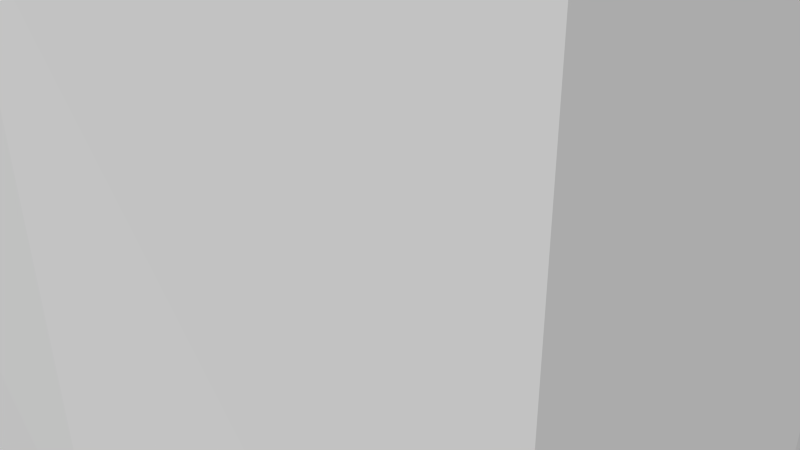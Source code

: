 # Source: RialCasa.blend  (saved by Blender 2.76.0; exported with 4.5.12 LTS)
import bpy
from mathutils import Matrix  # noqa: F401  (used for matrix-valued properties, if any)

bpy.ops.wm.read_factory_settings(use_empty=True)
scene = bpy.context.scene
scene.name = 'Scene'

# ---- collections
col_collection_1 = bpy.data.collections.new('Collection 1'); scene.collection.children.link(col_collection_1)

# ---- world
world_world = bpy.data.worlds.new('World'); scene.world = world_world
world_world.color = (0.05088, 0.05088, 0.05088)
world_world.use_sun_shadow = False
world_world.sun_shadow_jitter_overblur = 0.0
world_world.cycles.sampling_method = 'MANUAL'
world_world.cycles.sample_map_resolution = 256

# ---- cameras
cam_camera = bpy.data.cameras.new('Camera')
cam_camera.clip_end = 100.0
cam_camera.lens = 35.0
cam_camera.sensor_width = 32.0
cam_camera.sensor_height = 18.0
cam_camera.ortho_scale = 7.314
cam_camera.dof.focus_distance = 0.0
cam_camera.dof.aperture_fstop = 128.0

# ---- meshes
me_cube = bpy.data.meshes.new('Cube')
me_cube.from_pydata([(1.188, 1.731, -1.124), (1.307, -0.869, -1.075), (-1.488, -1.098, -1.173), (-1.546, 1.525, -1.187), (1.188, 1.731, 0.8759), (1.307, -0.869, 0.9253), (-1.488, -1.098, 0.8274), (-1.607, 1.502, 0.778), (-0.2214, 1.573, -1.15), (-0.1022, -1.027, -1.101), (-0.2122, 1.597, 1.968), (-0.09303, -1.003, 2.018), (1.307, 0.1881, -1.075), (-1.488, -0.04096, -1.173), (1.307, 0.1881, 0.9253), (-1.488, -0.04096, 0.8274), (-0.09303, 0.05427, 2.018), (-0.1022, 0.03054, -1.101), (-0.09639, -1.012, 0.8776), (-1.607, 1.502, 0.7672), (-0.2156, 1.588, 0.8164), (-0.2193, 1.579, -0.4269), (1.188, 1.731, -0.39), (-1.607, 1.502, -0.4656), (0.08362, 1.611, -0.419), (0.09108, 1.608, -1.144), (-0.509, 1.563, -0.435), (-0.4865, 1.56, -1.164), (0.6887, 1.677, -0.4031), (0.6948, 1.681, 0.855), (1.188, 1.731, 0.3006), (-0.2172, 1.584, 0.2787), (0.6921, 1.679, 0.2928), (0.2733, 1.635, 0.2863), (0.2691, 1.637, 0.8369)], [], [(9, 2, 13), (15, 6, 11), (14, 5, 1), (9, 18, 6), (15, 19, 23), (8, 27, 26), (25, 24, 28), (1, 5, 18), (16, 11, 5), (1, 9, 17), (17, 8, 25), (10, 16, 14), (6, 15, 13), (22, 14, 12), (10, 7, 15), (13, 3, 27), (18, 11, 6), (5, 11, 18), (20, 19, 7), (29, 34, 10), (31, 26, 19), (22, 28, 32), (25, 8, 21), (26, 27, 3), (24, 31, 33), (33, 31, 20), (30, 32, 29), (32, 33, 34), (17, 9, 13), (16, 15, 11), (12, 14, 1), (2, 9, 6), (3, 13, 23), (15, 7, 19), (23, 13, 15), (21, 8, 26), (28, 22, 0), (0, 25, 28), (9, 1, 18), (14, 16, 5), (12, 1, 17), (25, 0, 12), (12, 17, 25), (4, 10, 14), (2, 6, 13), (12, 0, 22), (22, 30, 14), (4, 14, 30), (16, 10, 15), (27, 8, 17), (17, 13, 27), (10, 20, 7), (20, 10, 34), (4, 29, 10), (19, 20, 31), (31, 21, 26), (26, 23, 19), (30, 22, 32), (24, 25, 21), (23, 26, 3), (33, 32, 28), (28, 24, 33), (21, 31, 24), (34, 33, 20), (4, 30, 29), (29, 32, 34)])
_uv = me_cube.uv_layers.new(name='UVMap')
_uv.uv.foreach_set('vector', [0.666, 0.7144, 0.6707, 0.4977, 0.8036, 0.5106, 0.3662, 0.7481, -0.03041, 0.7544, -0.02068, 0.2013, 0.2718, 1.203, -0.8118, 1.265, -0.8118, -0.3456, 0.4589, -0.8229, 0.5024, 0.9105, -0.4859, 0.8885, 0.01078, 0.08821, 0.9392, 0.118, 0.9488, 1.034, 0.5, 0.01374, 0.7594, 0.007505, 0.7562, 0.9917, -0.01586, -0.6034, -0.0113, -0.03251, -0.3983, -0.01994, 1.463, -0.8222, 1.502, 0.9302, 0.5024, 0.9105, 0.4336, 0.9299, 0.02356, 0.9535, 0.04338, 0.09762, 0.672, 0.9355, 0.666, 0.7144, 0.7989, 0.7273, 0.7989, 0.7273, 0.994, 0.7273, 0.9954, 0.7763, 1.035, 0.9259, 0.4336, 0.9299, 0.4534, 0.07394, -0.6232, 0.09839, 0.01078, 0.08821, 0.02635, 1.573, 1.86, 0.2053, 0.2718, 1.203, 0.2718, -0.3565, 0.9566, 0.2086, 0.9468, 0.7617, 0.3662, 0.7481, 0.8036, 0.5106, 0.9987, 0.5106, 0.9949, 0.6858, 0.4738, 0.1162, 0.4988, 1.115, -0.5146, 0.09423, 1.474, 0.136, 0.4988, 1.115, 0.4738, 0.1162, 0.4752, 0.2624, 1.161, 0.2465, 1.161, 0.2531, 0.02511, 0.2768, 0.2356, 0.2701, 0.4589, 0.9628, 0.1808, 0.5166, 0.3669, -0.04512, 1.066, 0.9012, -0.7178, -0.009569, -0.3983, -0.01994, -0.4005, 0.5278, 0.2401, 0.0116, 0.5, 0.01374, 0.4868, 0.9974, 0.3669, -0.04512, 0.3529, -0.6188, 1.066, -0.6644, -0.0113, -0.03251, 0.1808, 0.5166, -0.1328, 0.5226, -0.1328, 0.5226, 0.1808, 0.5166, 0.1796, 0.9398, -0.7178, 0.5339, -0.4005, 0.5278, -0.4024, 0.9703, 0.09776, 0.06294, 0.9335, 0.05251, 0.9175, 0.7083, 0.7989, 0.7273, 0.666, 0.7144, 0.8036, 0.5106, 0.3759, 0.1949, 0.3662, 0.7481, -0.02068, 0.2013, 0.2718, -0.3565, 0.2718, 1.203, -0.8118, -0.3456, -0.5248, -0.864, 0.4589, -0.8229, -0.4859, 0.8885, 0.9547, 1.595, 0.02635, 1.573, 0.9488, 1.034, 0.01078, 0.08821, 0.9391, 0.11, 0.9392, 0.118, 0.9488, 1.034, 0.02635, 1.573, 0.01078, 0.08821, 0.4868, 0.9974, 0.5, 0.01374, 0.7562, 0.9917, -0.3983, -0.01994, -0.7178, -0.009569, -0.7178, -0.5873, -0.7178, -0.5873, -0.01586, -0.6034, -0.3983, -0.01994, 0.4589, -0.8229, 1.463, -0.8222, 0.5024, 0.9105, 0.4534, 0.07394, 0.4336, 0.9299, 0.04338, 0.09762, 0.8048, 0.9484, 0.672, 0.9355, 0.7989, 0.7273, 0.9954, 0.7763, 1.0, 0.9484, 0.8048, 0.9484, 0.8048, 0.9484, 0.7989, 0.7273, 0.9954, 0.7763, 1.055, 0.06998, 1.035, 0.9259, 0.4534, 0.07394, -0.6077, 1.584, -0.6232, 0.09839, 0.02635, 1.573, 0.2718, -0.3565, 1.86, -0.3669, 1.86, 0.2053, 1.86, 0.2053, 1.86, 0.7436, 0.2718, 1.203, 1.86, 1.192, 0.2718, 1.203, 1.86, 0.7436, 0.3759, 0.1949, 0.9566, 0.2086, 0.3662, 0.7481, 0.9949, 0.6858, 0.994, 0.7273, 0.7989, 0.7273, 0.7989, 0.7273, 0.8036, 0.5106, 0.9949, 0.6858, 0.4589, 0.9628, 0.4752, 0.2624, 1.161, 0.2531, 0.4752, 0.2624, 0.4589, 0.9628, 0.2356, 0.2701, -0.2188, 0.2846, 0.02511, 0.2768, 0.4589, 0.9628, 1.066, 0.9012, 0.1796, 0.9398, 0.1808, 0.5166, 0.1808, 0.5166, 0.1824, -0.0388, 0.3669, -0.04512, 0.3669, -0.04512, 1.066, -0.06912, 1.066, 0.9012, -0.7178, 0.5339, -0.7178, -0.009569, -0.4005, 0.5278, 0.2379, 1.0, 0.2401, 0.0116, 0.4868, 0.9974, 1.066, -0.06912, 0.3669, -0.04512, 1.066, -0.6644, -0.1328, 0.5226, -0.4005, 0.5278, -0.3983, -0.01994, -0.3983, -0.01994, -0.0113, -0.03251, -0.1328, 0.5226, 0.1824, -0.0388, 0.1808, 0.5166, -0.0113, -0.03251, -0.1302, 0.956, -0.1328, 0.5226, 0.1796, 0.9398, -0.7178, 0.9868, -0.7178, 0.5339, -0.4024, 0.9703, 0.1293, 0.7034, 0.09776, 0.06294, 0.9175, 0.7083])
me_cube.materials.append(None)
me_cube.use_remesh_preserve_volume = False
me_cube.use_remesh_preserve_attributes = False
me_cube.use_mirror_vertex_groups = False
me_cube.update()

# ---- objects
ob_cube = bpy.data.objects.new('Cube', me_cube)
ob_camera = bpy.data.objects.new('Camera', cam_camera)

# ---- transforms, parenting, visibility, modifiers, constraints
ob_cube.location = (0.5253, -0.4052, 1.543)
ob_cube.scale = (3.728, 3.728, 3.728)
ob_cube.lock_rotations_4d = False
ob_cube.empty_display_type = 'ARROWS'
ob_cube.lineart.crease_threshold = 0.0
ob_camera.location = (7.481, -6.508, 5.344)
ob_camera.rotation_euler = (1.109, 0.01082, 0.8149)
ob_camera.lock_rotations_4d = False
ob_camera.empty_display_type = 'ARROWS'
ob_camera.color = (0.0, 0.0, 0.0, 0.0)
ob_camera.display_type = 'WIRE'
ob_camera.lineart.crease_threshold = 0.0

# ---- collection membership
col_collection_1.objects.link(ob_cube)
col_collection_1.objects.link(ob_camera)

# ---- scene / render settings (as saved in the file)
scene.camera = ob_camera
scene.frame_start = 1; scene.frame_end = 250; scene.frame_set(1)
scene.render.engine = 'BLENDER_EEVEE_NEXT'
scene.render.resolution_percentage = 50
scene.render.dither_intensity = 0.0
scene.cycles.use_denoising = False
scene.cycles.samples = 10
scene.cycles.sampling_pattern = 'TABULATED_SOBOL'
scene.cycles.light_sampling_threshold = 0.0
scene.cycles.use_adaptive_sampling = False
scene.cycles.use_light_tree = False
scene.cycles.blur_glossy = 0.0
scene.cycles.pixel_filter_type = 'GAUSSIAN'
scene.cycles.sample_clamp_indirect = 0.0
scene.view_settings.view_transform = 'Standard'
bpy.context.view_layer.update()

# ---- added for rendering (the .blend has no usable light): sun
light_auto_sun = bpy.data.lights.new('AutoSun', 'SUN')
light_auto_sun.energy = 3.0
light_auto_sun.angle = 0.0523599
ob_auto_sun = bpy.data.objects.new('AutoSun', light_auto_sun)
scene.collection.objects.link(ob_auto_sun)
ob_auto_sun.rotation_euler = (0.872665, 0.174533, 0.523599)
bpy.context.view_layer.update()
